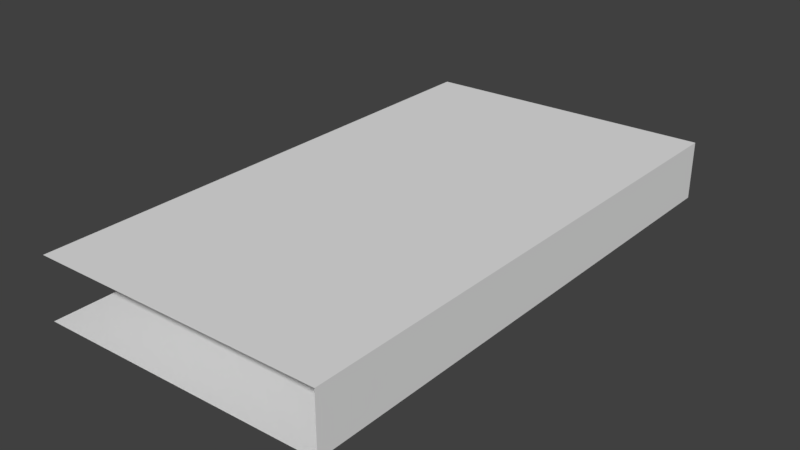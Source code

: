# Source: Ceiling.blend  (saved by Blender 2.79.0; exported with 4.5.12 LTS)
import bpy
from mathutils import Matrix  # noqa: F401  (used for matrix-valued properties, if any)

bpy.ops.wm.read_factory_settings(use_empty=True)
scene = bpy.context.scene
scene.name = 'Scene'

# ---- collections
col_collection_1 = bpy.data.collections.new('Collection 1'); scene.collection.children.link(col_collection_1)

# ---- images (referenced by path relative to the original .blend; pixels are not part of the script)
import os
ASSET_DIR = os.environ.get("B2B_ASSET_DIR", "")  # directory of the original .blend (textures are referenced by path, not embedded)
HERE = os.path.dirname(os.path.abspath(__file__))  # packed textures are extracted next to this script under _unpacked/

def load_image(name, relpath, width, height, colorspace="sRGB"):
    """Load a texture the original file referenced (path relative to the .blend, or extracted next to this script)."""
    p = next((c for c in (os.path.join(HERE, relpath), os.path.join(ASSET_DIR, relpath)) if relpath and os.path.exists(c)), "")
    if p:
        img = bpy.data.images.load(p, check_existing=True)
        img.name = name
    else:  # same state as the original file: an image datablock whose file is absent (Cycles renders it pink)
        img = bpy.data.images.new(name, width, height)
        img.source = "FILE"
        img.filepath = "//" + (relpath or name)
    img.colorspace_settings.name = colorspace
    return img
img_ceiling = load_image('CEILING', '', 1024, 1024, 'sRGB')

# ---- materials (node trees are filled in below, after node groups)
mat_ceiling = bpy.data.materials.new('Ceiling')
mat_ceiling.alpha_threshold = 0.0
mat_ceiling.roughness = 0.5

# ---- material node trees
mat_ceiling.use_nodes = True; mat_ceiling.node_tree.nodes.clear()
_N = mat_ceiling.node_tree.nodes; _L = mat_ceiling.node_tree.links
n0 = _N.new('ShaderNodeOutputMaterial'); n0.name = 'Material Output'; n0.location = (300, 300)
n1 = _N.new('ShaderNodeBsdfDiffuse'); n1.name = 'Diffuse BSDF'; n1.location = (10, 300)
n2 = _N.new('ShaderNodeTexImage'); n2.name = 'Image Texture'; n2.location = (213, 109)
n2.width = 140
n2.image = img_ceiling
_L.new(n1.outputs[0], n0.inputs[0])
n0.is_active_output = True

# ---- world
world_world = bpy.data.worlds.new('World'); scene.world = world_world
world_world.color = (0.05088, 0.05088, 0.05088)
world_world.use_sun_shadow = False
world_world.sun_shadow_jitter_overblur = 0.0
world_world.cycles.sampling_method = 'MANUAL'

# ---- meshes
me_cube_012 = bpy.data.meshes.new('Cube.012')
me_cube_012.from_pydata([(0.0, 1.0, 0.0), (2.384e-07, 1.0, 0.1182), (0.5722, 1.0, 0.02103), (0.5722, 1.0, 0.1322), (0.5673, 0.0, 0.02107), (0.0, -5.96e-08, 0.0), (1.192e-07, -5.96e-08, 0.1182), (0.5673, -5.96e-08, 0.1322)], [], [(4, 5, 0, 2), (6, 7, 3, 1), (4, 2, 3, 7)])
_uv = me_cube_012.uv_layers.new(name='UVMap')
_uv.uv.foreach_set('vector', [0.000126, 0.9959, 0.000126, 0.5443, 0.7958, 0.5443, 0.7958, 0.9999, 0.7962, 0.0007695, 0.7958, 0.4523, 0.000126, 0.4556, 0.0004945, 0.000126, 0.7962, 0.5407, 0.0004914, 0.544, 0.000126, 0.4556, 0.7958, 0.4523])
me_cube_012.materials.append(mat_ceiling)
me_cube_012.use_remesh_preserve_volume = False
me_cube_012.use_remesh_preserve_attributes = False
me_cube_012.use_mirror_vertex_groups = False
me_cube_012.update()

# ---- objects
ob_ceiling__u = bpy.data.objects.new('Ceiling (U)', me_cube_012)

# ---- transforms, parenting, visibility, modifiers, constraints
ob_ceiling__u.location = (2.095e-06, -4.0, -0.01417)
ob_ceiling__u.lineart.crease_threshold = 0.0

# ---- collection membership
col_collection_1.objects.link(ob_ceiling__u)

# ---- scene / render settings (as saved in the file)
scene.frame_start = 0; scene.frame_end = 250; scene.frame_set(0)
scene.render.engine = 'CYCLES'
scene.render.resolution_percentage = 50
scene.render.dither_intensity = 0.0
scene.cycles.use_denoising = False
scene.cycles.samples = 128
scene.cycles.sampling_pattern = 'TABULATED_SOBOL'
scene.cycles.use_adaptive_sampling = False
scene.cycles.use_light_tree = False
scene.cycles.blur_glossy = 0.0
scene.cycles.sample_clamp_indirect = 0.0
scene.view_settings.view_transform = 'Standard'
bpy.context.view_layer.update()

# ---- added for rendering (the .blend has no active camera and no usable light): camera, sun
cam_auto = bpy.data.cameras.new('AutoCamera')
cam_auto.lens = 50.0
cam_auto.sensor_width = 36.0
cam_auto.clip_end = 1000.0
ob_auto_camera = bpy.data.objects.new('AutoCamera', cam_auto)
scene.collection.objects.link(ob_auto_camera)
ob_auto_camera.location = (1.35909, -4.78758, 0.910304)
ob_auto_camera.rotation_euler = (1.09748, -7.21219e-08, 0.694738)
scene.camera = ob_auto_camera
light_auto_sun = bpy.data.lights.new('AutoSun', 'SUN')
light_auto_sun.energy = 3.0
light_auto_sun.angle = 0.0523599
ob_auto_sun = bpy.data.objects.new('AutoSun', light_auto_sun)
scene.collection.objects.link(ob_auto_sun)
ob_auto_sun.rotation_euler = (0.872665, 0.174533, 0.523599)
bpy.context.view_layer.update()
